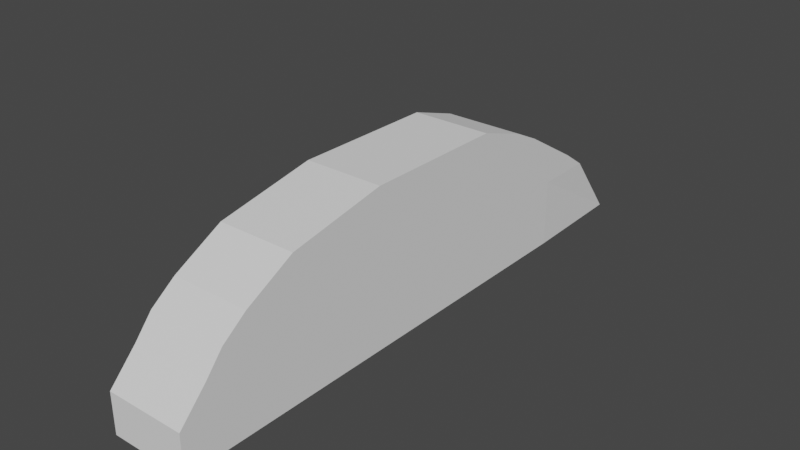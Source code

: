 # Source: rock03.blend  (saved by Blender 3.4.6; exported with 4.5.12 LTS)
import bpy
from mathutils import Matrix  # noqa: F401  (used for matrix-valued properties, if any)

bpy.ops.wm.read_factory_settings(use_empty=True)
scene = bpy.context.scene
scene.name = 'Scene'

# ---- collections
col_collection = bpy.data.collections.new('Collection'); scene.collection.children.link(col_collection)

# ---- world
world_world = bpy.data.worlds.new('World'); scene.world = world_world
world_world.use_nodes = True; world_world.node_tree.nodes.clear()
_N = world_world.node_tree.nodes; _L = world_world.node_tree.links
n0 = _N.new('ShaderNodeOutputWorld'); n0.name = 'World Output'; n0.location = (300, 300)
n1 = _N.new('ShaderNodeBackground'); n1.name = 'Background'; n1.location = (10, 300)
n1.inputs[0].default_value = (0.05088, 0.05088, 0.05088, 1.0)
_L.new(n1.outputs[0], n0.inputs[0])
n0.is_active_output = True
world_world.color = (0.05088, 0.05088, 0.05088)
world_world.use_sun_shadow = False
world_world.sun_shadow_jitter_overblur = 0.0

# ---- meshes
me_cube_001 = bpy.data.meshes.new('Cube.001')
me_cube_001.from_pydata([(-2.714, -4.672, 15.01), (-2.714, 0.1021, 13.12), (-2.898, -4.672, -25.16), (-2.714, 1.208, -19.65), (2.714, -4.672, 15.01), (2.714, 0.1021, 13.12), (2.529, -4.672, -25.16), (2.714, 1.208, -19.65), (-2.714, -4.672, 1.186e-07), (-2.714, 5.965, -1.344e-07), (2.714, -4.672, 1.186e-07), (2.714, 5.965, -1.344e-07), (-2.714, -4.672, 6.803), (2.714, 4.672, 6.803), (-2.714, 4.672, 6.803), (2.714, -4.672, 6.803), (-2.714, -4.672, 10.2), (2.714, 2.834, 10.2), (-2.714, 2.834, 10.2), (2.714, -4.672, 10.2), (-2.714, -4.672, 11.9), (2.714, 1.563, 11.9), (-2.714, 1.563, 11.9), (2.714, -4.672, 11.9), (-2.714, -1.888, 15.01), (-2.714, -1.611e-06, -21.4), (2.714, -1.611e-06, -21.4), (2.714, -1.888, 15.01), (2.714, 0.0, 0.0), (-2.714, 0.0, 0.0), (-2.714, 5.119e-07, 6.803), (2.714, 5.119e-07, 6.803), (-2.714, 7.678e-07, 10.2), (2.714, 7.678e-07, 10.2), (-2.714, 8.958e-07, 11.9), (2.714, 8.958e-07, 11.9), (-2.714, 5.917, -9.899), (2.714, -4.672, -9.899), (-2.714, -4.672, -9.899), (2.714, 5.917, -9.899), (2.714, -7.449e-07, -9.899), (-2.714, -7.449e-07, -9.899), (-2.714, 4.78, -13.39), (2.714, -4.672, -14.85), (-2.714, -1.117e-06, -14.85), (-2.714, -4.672, -14.85), (2.714, 4.78, -13.39), (2.714, -1.117e-06, -14.85), (-2.714, 3.794, -15.37), (2.714, -4.672, -17.32), (-2.714, -1.304e-06, -17.32), (-2.714, -4.672, -17.32), (2.714, 3.794, -15.37), (2.714, -1.304e-06, -17.32)], [], [(50, 48, 3, 25), (25, 3, 7, 26), (35, 21, 5, 27), (27, 5, 1, 24), (20, 23, 4, 0), (21, 22, 1, 5), (39, 36, 9, 11), (38, 37, 10, 8), (40, 39, 11, 28), (30, 14, 9, 29), (32, 18, 14, 30), (11, 9, 14, 13), (8, 10, 15, 12), (28, 11, 13, 31), (34, 22, 18, 32), (13, 14, 18, 17), (12, 15, 19, 16), (31, 13, 17, 33), (24, 1, 22, 34), (17, 18, 22, 21), (16, 19, 23, 20), (33, 17, 21, 35), (19, 33, 35, 23), (0, 24, 34, 20), (15, 31, 33, 19), (20, 34, 32, 16), (10, 28, 31, 15), (16, 32, 30, 12), (12, 30, 29, 8), (37, 40, 28, 10), (4, 27, 24, 0), (23, 35, 27, 4), (2, 25, 26, 6), (51, 50, 25, 2), (8, 29, 41, 38), (43, 47, 40, 37), (47, 46, 39, 40), (45, 43, 37, 38), (46, 42, 36, 39), (29, 9, 36, 41), (52, 48, 42, 46), (51, 49, 43, 45), (53, 52, 46, 47), (49, 53, 47, 43), (38, 41, 44, 45), (41, 36, 42, 44), (6, 26, 53, 49), (26, 7, 52, 53), (2, 6, 49, 51), (7, 3, 48, 52), (45, 44, 50, 51), (44, 42, 48, 50)])
_uv = me_cube_001.uv_layers.new(name='UVMap')
_uv.uv.foreach_set('vector', [0.5, 0.2344, 0.625, 0.2344, 0.625, 0.25, 0.5, 0.25, 0.5, 0.25, 0.625, 0.25, 0.625, 0.5, 0.5, 0.5, 0.5, 0.7344, 0.625, 0.7344, 0.625, 0.75, 0.5, 0.75, 0.5, 0.75, 0.625, 0.75, 0.625, 1.0, 0.5, 1.0, 0.125, 0.7344, 0.375, 0.7344, 0.375, 0.75, 0.125, 0.75, 0.625, 0.7344, 0.875, 0.7344, 0.875, 0.75, 0.625, 0.75, 0.625, 0.5625, 0.875, 0.5625, 0.875, 0.625, 0.625, 0.625, 0.125, 0.5625, 0.375, 0.5625, 0.375, 0.625, 0.125, 0.625, 0.5, 0.5625, 0.625, 0.5625, 0.625, 0.625, 0.5, 0.625, 0.5, 0.0625, 0.625, 0.0625, 0.625, 0.125, 0.5, 0.125, 0.5, 0.03125, 0.625, 0.03125, 0.625, 0.0625, 0.5, 0.0625, 0.625, 0.625, 0.875, 0.625, 0.875, 0.6875, 0.625, 0.6875, 0.125, 0.625, 0.375, 0.625, 0.375, 0.6875, 0.125, 0.6875, 0.5, 0.625, 0.625, 0.625, 0.625, 0.6875, 0.5, 0.6875, 0.5, 0.01562, 0.625, 0.01562, 0.625, 0.03125, 0.5, 0.03125, 0.625, 0.6875, 0.875, 0.6875, 0.875, 0.7188, 0.625, 0.7188, 0.125, 0.6875, 0.375, 0.6875, 0.375, 0.7188, 0.125, 0.7188, 0.5, 0.6875, 0.625, 0.6875, 0.625, 0.7188, 0.5, 0.7188, 0.5, 0.0, 0.625, 0.0, 0.625, 0.01562, 0.5, 0.01562, 0.625, 0.7188, 0.875, 0.7188, 0.875, 0.7344, 0.625, 0.7344, 0.125, 0.7188, 0.375, 0.7188, 0.375, 0.7344, 0.125, 0.7344, 0.5, 0.7188, 0.625, 0.7188, 0.625, 0.7344, 0.5, 0.7344, 0.375, 0.7188, 0.5, 0.7188, 0.5, 0.7344, 0.375, 0.7344, 0.375, 0.0, 0.5, 0.0, 0.5, 0.01562, 0.375, 0.01562, 0.375, 0.6875, 0.5, 0.6875, 0.5, 0.7188, 0.375, 0.7188, 0.375, 0.01562, 0.5, 0.01562, 0.5, 0.03125, 0.375, 0.03125, 0.375, 0.625, 0.5, 0.625, 0.5, 0.6875, 0.375, 0.6875, 0.375, 0.03125, 0.5, 0.03125, 0.5, 0.0625, 0.375, 0.0625, 0.375, 0.0625, 0.5, 0.0625, 0.5, 0.125, 0.375, 0.125, 0.375, 0.5625, 0.5, 0.5625, 0.5, 0.625, 0.375, 0.625, 0.375, 0.75, 0.5, 0.75, 0.5, 1.0, 0.375, 1.0, 0.375, 0.7344, 0.5, 0.7344, 0.5, 0.75, 0.375, 0.75, 0.375, 0.25, 0.5, 0.25, 0.5, 0.5, 0.375, 0.5, 0.375, 0.2344, 0.5, 0.2344, 0.5, 0.25, 0.375, 0.25, 0.375, 0.125, 0.5, 0.125, 0.5, 0.1875, 0.375, 0.1875, 0.375, 0.5312, 0.5, 0.5312, 0.5, 0.5625, 0.375, 0.5625, 0.5, 0.5312, 0.625, 0.5312, 0.625, 0.5625, 0.5, 0.5625, 0.125, 0.5312, 0.375, 0.5312, 0.375, 0.5625, 0.125, 0.5625, 0.625, 0.5312, 0.875, 0.5312, 0.875, 0.5625, 0.625, 0.5625, 0.5, 0.125, 0.625, 0.125, 0.625, 0.1875, 0.5, 0.1875, 0.625, 0.5156, 0.875, 0.5156, 0.875, 0.5312, 0.625, 0.5312, 0.125, 0.5156, 0.375, 0.5156, 0.375, 0.5312, 0.125, 0.5312, 0.5, 0.5156, 0.625, 0.5156, 0.625, 0.5312, 0.5, 0.5312, 0.375, 0.5156, 0.5, 0.5156, 0.5, 0.5312, 0.375, 0.5312, 0.375, 0.1875, 0.5, 0.1875, 0.5, 0.2188, 0.375, 0.2188, 0.5, 0.1875, 0.625, 0.1875, 0.625, 0.2188, 0.5, 0.2188, 0.375, 0.5, 0.5, 0.5, 0.5, 0.5156, 0.375, 0.5156, 0.5, 0.5, 0.625, 0.5, 0.625, 0.5156, 0.5, 0.5156, 0.125, 0.5, 0.375, 0.5, 0.375, 0.5156, 0.125, 0.5156, 0.625, 0.5, 0.875, 0.5, 0.875, 0.5156, 0.625, 0.5156, 0.375, 0.2188, 0.5, 0.2188, 0.5, 0.2344, 0.375, 0.2344, 0.5, 0.2188, 0.625, 0.2188, 0.625, 0.2344, 0.5, 0.2344])
me_cube_001.update()

# ---- objects
ob_cube = bpy.data.objects.new('Cube', me_cube_001)

# ---- transforms, parenting, visibility, modifiers, constraints
ob_cube.location = (0.0, 0.0, 0.0)
ob_cube.rotation_euler = (1.571, -0.0, 0.0)

# ---- collection membership
col_collection.objects.link(ob_cube)

# ---- scene / render settings (as saved in the file)
scene.frame_start = 1; scene.frame_end = 250; scene.frame_set(1)
scene.render.engine = 'BLENDER_EEVEE_NEXT'
scene.cycles.sampling_pattern = 'TABULATED_SOBOL'
scene.cycles.use_light_tree = False
scene.view_settings.view_transform = 'Filmic'
bpy.context.view_layer.update()

# ---- added for rendering (the .blend has no active camera and no usable light): camera, sun
cam_auto = bpy.data.cameras.new('AutoCamera')
cam_auto.lens = 50.0
cam_auto.sensor_width = 36.0
cam_auto.clip_end = 1000.0
ob_auto_camera = bpy.data.objects.new('AutoCamera', cam_auto)
scene.collection.objects.link(ob_auto_camera)
ob_auto_camera.location = (38.7004, -41.4749, 31.6806)
ob_auto_camera.rotation_euler = (1.09748, -7.21219e-08, 0.694738)
scene.camera = ob_auto_camera
light_auto_sun = bpy.data.lights.new('AutoSun', 'SUN')
light_auto_sun.energy = 3.0
light_auto_sun.angle = 0.0523599
ob_auto_sun = bpy.data.objects.new('AutoSun', light_auto_sun)
scene.collection.objects.link(ob_auto_sun)
ob_auto_sun.rotation_euler = (0.872665, 0.174533, 0.523599)
bpy.context.view_layer.update()
